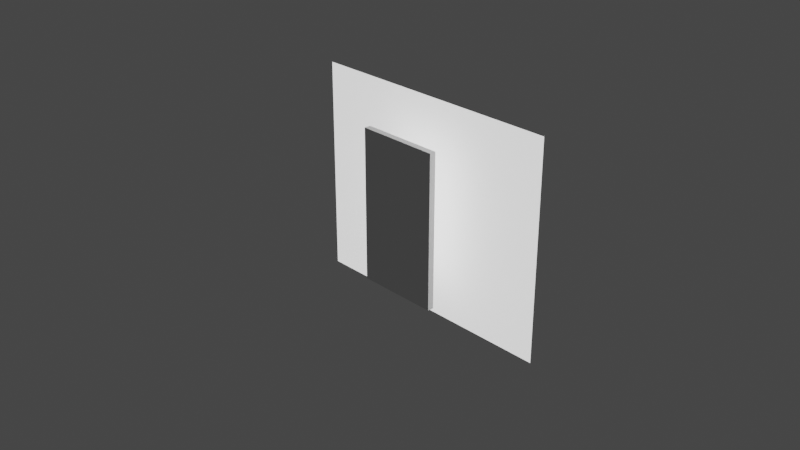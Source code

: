 # Source: Exit.blend  (saved by Blender 2.80.74; exported with 4.5.12 LTS)
import bpy
from mathutils import Matrix  # noqa: F401  (used for matrix-valued properties, if any)

bpy.ops.wm.read_factory_settings(use_empty=True)
scene = bpy.context.scene
scene.name = 'Scene'

# ---- collections
col_collection = bpy.data.collections.new('Collection'); scene.collection.children.link(col_collection)

# ---- materials (node trees are filled in below, after node groups)
mat_material = bpy.data.materials.new('Material')

# ---- material node trees
mat_material.use_nodes = True; mat_material.node_tree.nodes.clear()
_N = mat_material.node_tree.nodes; _L = mat_material.node_tree.links
n0 = _N.new('ShaderNodeOutputMaterial'); n0.name = 'Material Output'; n0.location = (300, 300)
n1 = _N.new('ShaderNodeBsdfPrincipled'); n1.name = 'Principled BSDF'; n1.location = (10, 300)
n1.distribution = 'GGX'
n1.subsurface_method = 'BURLEY'
n1.inputs[0].default_value = (1.0, 1.0, 1.0, 1.0)
n1.inputs[3].default_value = 1.45
n1.inputs[28].default_value = 1.0
_L.new(n1.outputs[0], n0.inputs[0])
n0.is_active_output = True

# ---- world
world_world = bpy.data.worlds.new('World'); scene.world = world_world
world_world.use_nodes = True; world_world.node_tree.nodes.clear()
_N = world_world.node_tree.nodes; _L = world_world.node_tree.links
n0 = _N.new('ShaderNodeOutputWorld'); n0.name = 'World Output'; n0.location = (300, 300)
n1 = _N.new('ShaderNodeBackground'); n1.name = 'Background'; n1.location = (10, 300)
n1.inputs[0].default_value = (0.05088, 0.05088, 0.05088, 1.0)
_L.new(n1.outputs[0], n0.inputs[0])
n0.is_active_output = True
world_world.color = (0.05088, 0.05088, 0.05088)
world_world.use_sun_shadow = False
world_world.sun_shadow_jitter_overblur = 0.0

# ---- cameras
cam_camera = bpy.data.cameras.new('Camera')
cam_camera.clip_end = 100.0
cam_camera.ortho_scale = 7.314

# ---- lights
light_light = bpy.data.lights.new('Light', 'POINT')
light_light.transmission_factor = 0.0
light_light.energy = 1000.0
light_light.shadow_soft_size = 0.1
light_light.shadow_maximum_resolution = 0.006
light_light.use_absolute_resolution = True

# ---- meshes
me_plane = bpy.data.meshes.new('Plane')
me_plane.from_pydata([(-1.0, -1.0, 0.0), (1.0, -1.0, 0.0), (-1.0, 1.0, 0.0), (1.0, 1.0, 0.0)], [], [(0, 1, 3, 2)])
_uv = me_plane.uv_layers.new(name='UVMap')
_uv.uv.foreach_set('vector', [0.0, 0.0, 1.0, 0.0, 1.0, 1.0, 0.0, 1.0])
me_plane.materials.append(mat_material)
me_plane.use_remesh_preserve_volume = False
me_plane.use_remesh_preserve_attributes = False
me_plane.use_mirror_vertex_groups = False
me_plane.update()
me_cube_001 = bpy.data.meshes.new('Cube.001')
me_cube_001.from_pydata([(-1.0, -1.0, -1.0), (-1.0, -1.0, 1.0), (-1.0, 1.0, -1.0), (-1.0, 1.0, 1.0), (1.0, -1.0, -1.0), (1.0, -1.0, 1.0), (1.0, 1.0, -1.0), (1.0, 1.0, 1.0)], [], [(0, 1, 3, 2), (2, 3, 7, 6), (6, 7, 5, 4), (4, 5, 1, 0), (2, 6, 4, 0), (7, 3, 1, 5)])
_uv = me_cube_001.uv_layers.new(name='UVMap')
_uv.uv.foreach_set('vector', [0.375, 0.0, 0.625, 0.0, 0.625, 0.25, 0.375, 0.25, 0.375, 0.25, 0.625, 0.25, 0.625, 0.5, 0.375, 0.5, 0.375, 0.5, 0.625, 0.5, 0.625, 0.75, 0.375, 0.75, 0.375, 0.75, 0.625, 0.75, 0.625, 1.0, 0.375, 1.0, 0.125, 0.5, 0.375, 0.5, 0.375, 0.75, 0.125, 0.75, 0.625, 0.5, 0.875, 0.5, 0.875, 0.75, 0.625, 0.75])
me_cube_001.use_remesh_preserve_volume = False
me_cube_001.use_remesh_preserve_attributes = False
me_cube_001.use_mirror_vertex_groups = False
me_cube_001.update()

# ---- objects
ob_light = bpy.data.objects.new('Light', light_light)
ob_camera = bpy.data.objects.new('Camera', cam_camera)
ob_plane = bpy.data.objects.new('Plane', me_plane)
ob_cube = bpy.data.objects.new('Cube', me_cube_001)

# ---- transforms, parenting, visibility, modifiers, constraints
ob_light.location = (4.076, 1.005, 5.904)
ob_light.rotation_euler = (0.6503, 0.05522, 1.866)
ob_light.lock_rotations_4d = False
ob_light.empty_display_type = 'ARROWS'
ob_light.color = (0.0, 0.0, 0.0, 0.0)
ob_light.lineart.crease_threshold = 0.0
ob_camera.location = (7.359, -6.926, 4.958)
ob_camera.rotation_euler = (1.109, 0.0, 0.8149)
ob_camera.lock_rotations_4d = False
ob_camera.empty_display_type = 'ARROWS'
ob_camera.color = (0.0, 0.0, 0.0, 0.0)
ob_camera.display_type = 'WIRE'
ob_camera.lineart.crease_threshold = 0.0
ob_plane.location = (0.0, 0.4042, 0.0)
ob_plane.rotation_euler = (1.571, 0.0, 0.0)
ob_plane.scale = (1.476, 1.214, 0.3507)
ob_plane.lineart.crease_threshold = 0.0
ob_cube.location = (0.0, 0.0, 0.0)
ob_cube.scale = (0.4665, -0.03549, 0.8652)
ob_cube.lineart.crease_threshold = 0.0

# ---- collection membership
col_collection.objects.link(ob_light)
col_collection.objects.link(ob_camera)
col_collection.objects.link(ob_plane)
col_collection.objects.link(ob_cube)

# ---- scene / render settings (as saved in the file)
scene.camera = ob_camera
scene.frame_start = 1; scene.frame_end = 250; scene.frame_set(1)
scene.render.engine = 'CYCLES'
scene.cycles.use_denoising = False
scene.cycles.samples = 128
scene.cycles.sampling_pattern = 'TABULATED_SOBOL'
scene.cycles.use_adaptive_sampling = False
scene.cycles.use_light_tree = False
scene.view_settings.view_transform = 'Filmic'
bpy.context.view_layer.update()
